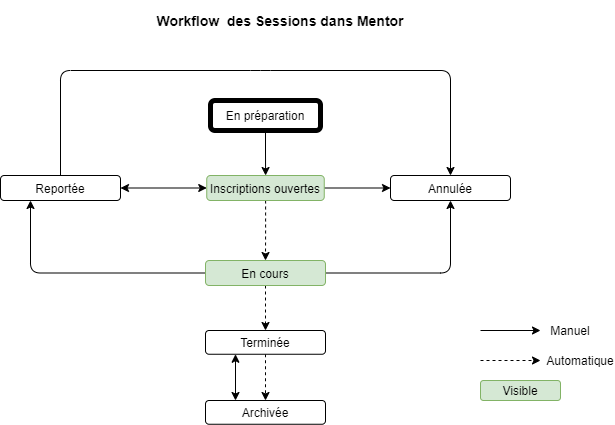

The diagram above was exported from draw.io. Its source (the exported page's mxGraphModel, read from the mxfile embedded in the PNG):
<mxGraphModel dx="1086" dy="806" grid="1" gridSize="10" guides="1" tooltips="1" connect="1" arrows="1" fold="1" page="1" pageScale="1" pageWidth="827" pageHeight="1169" math="0" shadow="0">
  <root>
    <mxCell id="0" />
    <mxCell id="1" parent="0" />
    <mxCell id="6rhEk5E-7_pHDLkFqM0Y-1" value="&lt;b&gt;&lt;font style=&quot;font-size: 14px&quot;&gt;Workflow&amp;nbsp; des Sessions dans Mentor&lt;/font&gt;&lt;/b&gt;" style="text;html=1;strokeColor=none;fillColor=none;align=center;verticalAlign=middle;whiteSpace=wrap;rounded=0;" parent="1" vertex="1">
      <mxGeometry x="240" width="320" height="40" as="geometry" />
    </mxCell>
    <mxCell id="6rhEk5E-7_pHDLkFqM0Y-4" value="" style="edgeStyle=orthogonalEdgeStyle;rounded=0;orthogonalLoop=1;jettySize=auto;html=1;" parent="1" source="6rhEk5E-7_pHDLkFqM0Y-2" target="6rhEk5E-7_pHDLkFqM0Y-3" edge="1">
      <mxGeometry relative="1" as="geometry" />
    </mxCell>
    <mxCell id="6rhEk5E-7_pHDLkFqM0Y-2" value="En préparation" style="rounded=1;whiteSpace=wrap;html=1;strokeWidth=5;" parent="1" vertex="1">
      <mxGeometry x="330" y="100" width="110" height="30" as="geometry" />
    </mxCell>
    <mxCell id="6rhEk5E-7_pHDLkFqM0Y-6" value="" style="edgeStyle=orthogonalEdgeStyle;rounded=0;orthogonalLoop=1;jettySize=auto;html=1;dashed=1;" parent="1" source="6rhEk5E-7_pHDLkFqM0Y-3" target="6rhEk5E-7_pHDLkFqM0Y-5" edge="1">
      <mxGeometry relative="1" as="geometry" />
    </mxCell>
    <mxCell id="6rhEk5E-7_pHDLkFqM0Y-8" value="" style="edgeStyle=orthogonalEdgeStyle;rounded=0;orthogonalLoop=1;jettySize=auto;html=1;startArrow=classic;startFill=1;" parent="1" source="6rhEk5E-7_pHDLkFqM0Y-3" target="6rhEk5E-7_pHDLkFqM0Y-7" edge="1">
      <mxGeometry relative="1" as="geometry" />
    </mxCell>
    <mxCell id="6rhEk5E-7_pHDLkFqM0Y-10" value="" style="edgeStyle=orthogonalEdgeStyle;rounded=0;orthogonalLoop=1;jettySize=auto;html=1;" parent="1" source="6rhEk5E-7_pHDLkFqM0Y-3" target="6rhEk5E-7_pHDLkFqM0Y-9" edge="1">
      <mxGeometry relative="1" as="geometry" />
    </mxCell>
    <mxCell id="6rhEk5E-7_pHDLkFqM0Y-3" value="Inscriptions ouvertes" style="whiteSpace=wrap;html=1;rounded=1;fillColor=#d5e8d4;strokeColor=#82b366;" parent="1" vertex="1">
      <mxGeometry x="326.25" y="175" width="117.5" height="25" as="geometry" />
    </mxCell>
    <mxCell id="6rhEk5E-7_pHDLkFqM0Y-12" value="" style="edgeStyle=orthogonalEdgeStyle;rounded=0;orthogonalLoop=1;jettySize=auto;html=1;dashed=1;" parent="1" source="6rhEk5E-7_pHDLkFqM0Y-5" target="6rhEk5E-7_pHDLkFqM0Y-11" edge="1">
      <mxGeometry relative="1" as="geometry" />
    </mxCell>
    <mxCell id="uq_A39-OxyAzTv900QQS-5" value="" style="edgeStyle=orthogonalEdgeStyle;rounded=1;orthogonalLoop=1;jettySize=auto;html=1;entryX=0.25;entryY=1;entryDx=0;entryDy=0;" parent="1" source="6rhEk5E-7_pHDLkFqM0Y-5" target="6rhEk5E-7_pHDLkFqM0Y-7" edge="1">
      <mxGeometry relative="1" as="geometry">
        <mxPoint x="245" y="272.5" as="targetPoint" />
      </mxGeometry>
    </mxCell>
    <mxCell id="uq_A39-OxyAzTv900QQS-11" value="" style="edgeStyle=orthogonalEdgeStyle;rounded=1;orthogonalLoop=1;jettySize=auto;html=1;entryX=0.5;entryY=1;entryDx=0;entryDy=0;" parent="1" source="6rhEk5E-7_pHDLkFqM0Y-5" target="6rhEk5E-7_pHDLkFqM0Y-9" edge="1">
      <mxGeometry relative="1" as="geometry">
        <mxPoint x="525" y="272.5" as="targetPoint" />
      </mxGeometry>
    </mxCell>
    <mxCell id="6rhEk5E-7_pHDLkFqM0Y-5" value="En cours" style="whiteSpace=wrap;html=1;rounded=1;fillColor=#d5e8d4;strokeColor=#82b366;" parent="1" vertex="1">
      <mxGeometry x="325" y="260" width="120" height="25" as="geometry" />
    </mxCell>
    <mxCell id="6rhEk5E-7_pHDLkFqM0Y-7" value="Reportée" style="whiteSpace=wrap;html=1;rounded=1;" parent="1" vertex="1">
      <mxGeometry x="120" y="175" width="120" height="25" as="geometry" />
    </mxCell>
    <mxCell id="6rhEk5E-7_pHDLkFqM0Y-9" value="Annulée" style="whiteSpace=wrap;html=1;rounded=1;" parent="1" vertex="1">
      <mxGeometry x="510" y="175" width="120" height="25" as="geometry" />
    </mxCell>
    <mxCell id="uq_A39-OxyAzTv900QQS-2" value="" style="edgeStyle=orthogonalEdgeStyle;rounded=0;orthogonalLoop=1;jettySize=auto;html=1;dashed=1;" parent="1" source="6rhEk5E-7_pHDLkFqM0Y-11" target="uq_A39-OxyAzTv900QQS-1" edge="1">
      <mxGeometry relative="1" as="geometry" />
    </mxCell>
    <mxCell id="6rhEk5E-7_pHDLkFqM0Y-11" value="Terminée" style="whiteSpace=wrap;html=1;rounded=1;" parent="1" vertex="1">
      <mxGeometry x="325" y="330" width="120" height="23.75" as="geometry" />
    </mxCell>
    <mxCell id="6rhEk5E-7_pHDLkFqM0Y-16" value="" style="endArrow=classic;html=1;dashed=1;" parent="1" edge="1">
      <mxGeometry width="50" height="50" relative="1" as="geometry">
        <mxPoint x="600" y="360" as="sourcePoint" />
        <mxPoint x="660" y="360" as="targetPoint" />
      </mxGeometry>
    </mxCell>
    <mxCell id="6rhEk5E-7_pHDLkFqM0Y-18" value="Automatique" style="text;html=1;strokeColor=none;fillColor=none;align=center;verticalAlign=middle;whiteSpace=wrap;rounded=0;" parent="1" vertex="1">
      <mxGeometry x="680" y="350" width="40" height="20" as="geometry" />
    </mxCell>
    <mxCell id="6rhEk5E-7_pHDLkFqM0Y-20" value="Manuel" style="text;html=1;strokeColor=none;fillColor=none;align=center;verticalAlign=middle;whiteSpace=wrap;rounded=0;" parent="1" vertex="1">
      <mxGeometry x="670" y="320" width="40" height="20" as="geometry" />
    </mxCell>
    <mxCell id="6rhEk5E-7_pHDLkFqM0Y-21" value="" style="endArrow=classic;html=1;" parent="1" edge="1">
      <mxGeometry width="50" height="50" relative="1" as="geometry">
        <mxPoint x="600" y="330" as="sourcePoint" />
        <mxPoint x="660" y="330" as="targetPoint" />
      </mxGeometry>
    </mxCell>
    <mxCell id="uq_A39-OxyAzTv900QQS-1" value="Archivée" style="whiteSpace=wrap;html=1;rounded=1;" parent="1" vertex="1">
      <mxGeometry x="325" y="400" width="120" height="23.75" as="geometry" />
    </mxCell>
    <mxCell id="uq_A39-OxyAzTv900QQS-6" value="" style="endArrow=classic;html=1;exitX=0.25;exitY=0;exitDx=0;exitDy=0;entryX=0.25;entryY=1;entryDx=0;entryDy=0;startArrow=classic;startFill=1;" parent="1" source="uq_A39-OxyAzTv900QQS-1" target="6rhEk5E-7_pHDLkFqM0Y-11" edge="1">
      <mxGeometry width="50" height="50" relative="1" as="geometry">
        <mxPoint x="570" y="320" as="sourcePoint" />
        <mxPoint x="630" y="320" as="targetPoint" />
      </mxGeometry>
    </mxCell>
    <mxCell id="uq_A39-OxyAzTv900QQS-7" value="Visible" style="rounded=1;whiteSpace=wrap;html=1;fillColor=#d5e8d4;strokeColor=#82b366;" parent="1" vertex="1">
      <mxGeometry x="600" y="380" width="80" height="20" as="geometry" />
    </mxCell>
    <mxCell id="uq_A39-OxyAzTv900QQS-8" value="" style="endArrow=classic;html=1;entryX=0.5;entryY=0;entryDx=0;entryDy=0;exitX=0.5;exitY=0;exitDx=0;exitDy=0;" parent="1" source="6rhEk5E-7_pHDLkFqM0Y-7" target="6rhEk5E-7_pHDLkFqM0Y-9" edge="1">
      <mxGeometry width="50" height="50" relative="1" as="geometry">
        <mxPoint x="180" y="170" as="sourcePoint" />
        <mxPoint x="440" y="390" as="targetPoint" />
        <Array as="points">
          <mxPoint x="180" y="70" />
          <mxPoint x="380" y="70" />
          <mxPoint x="570" y="70" />
        </Array>
      </mxGeometry>
    </mxCell>
  </root>
</mxGraphModel>